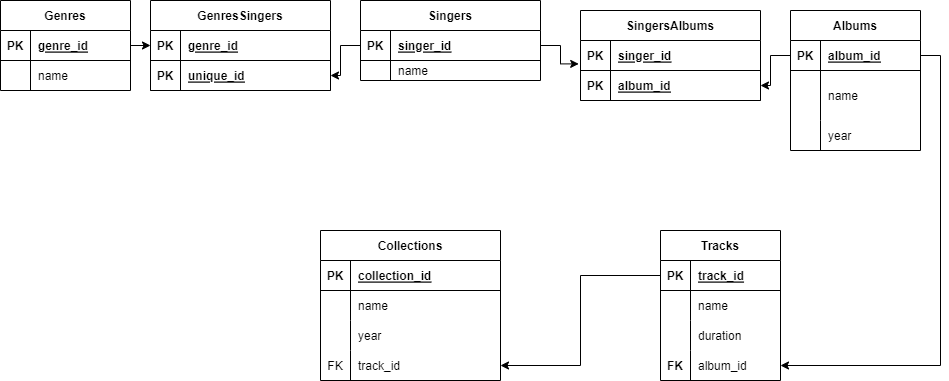

The diagram above was exported from draw.io. Its source (the exported page's mxGraphModel, read from the mxfile embedded in the PNG):
<mxGraphModel dx="1865" dy="575" grid="1" gridSize="10" guides="1" tooltips="1" connect="1" arrows="1" fold="1" page="1" pageScale="1" pageWidth="827" pageHeight="1169" math="0" shadow="0">
  <root>
    <mxCell id="0" />
    <mxCell id="1" parent="0" />
    <mxCell id="U6nxEI9K0FUVyEP7Qxob-1" value="Genres" style="shape=table;startSize=30;container=1;collapsible=1;childLayout=tableLayout;fixedRows=1;rowLines=0;fontStyle=1;align=center;resizeLast=1;" parent="1" vertex="1">
      <mxGeometry x="-110" y="10" width="130" height="90" as="geometry" />
    </mxCell>
    <mxCell id="U6nxEI9K0FUVyEP7Qxob-2" value="" style="shape=tableRow;horizontal=0;startSize=0;swimlaneHead=0;swimlaneBody=0;fillColor=none;collapsible=0;dropTarget=0;points=[[0,0.5],[1,0.5]];portConstraint=eastwest;top=0;left=0;right=0;bottom=1;" parent="U6nxEI9K0FUVyEP7Qxob-1" vertex="1">
      <mxGeometry y="30" width="130" height="30" as="geometry" />
    </mxCell>
    <mxCell id="U6nxEI9K0FUVyEP7Qxob-3" value="PK" style="shape=partialRectangle;connectable=0;fillColor=none;top=0;left=0;bottom=0;right=0;fontStyle=1;overflow=hidden;" parent="U6nxEI9K0FUVyEP7Qxob-2" vertex="1">
      <mxGeometry width="30" height="30" as="geometry">
        <mxRectangle width="30" height="30" as="alternateBounds" />
      </mxGeometry>
    </mxCell>
    <mxCell id="U6nxEI9K0FUVyEP7Qxob-4" value="genre_id" style="shape=partialRectangle;connectable=0;fillColor=none;top=0;left=0;bottom=0;right=0;align=left;spacingLeft=6;fontStyle=5;overflow=hidden;" parent="U6nxEI9K0FUVyEP7Qxob-2" vertex="1">
      <mxGeometry x="30" width="100" height="30" as="geometry">
        <mxRectangle width="100" height="30" as="alternateBounds" />
      </mxGeometry>
    </mxCell>
    <mxCell id="U6nxEI9K0FUVyEP7Qxob-5" value="" style="shape=tableRow;horizontal=0;startSize=0;swimlaneHead=0;swimlaneBody=0;fillColor=none;collapsible=0;dropTarget=0;points=[[0,0.5],[1,0.5]];portConstraint=eastwest;top=0;left=0;right=0;bottom=0;" parent="U6nxEI9K0FUVyEP7Qxob-1" vertex="1">
      <mxGeometry y="60" width="130" height="30" as="geometry" />
    </mxCell>
    <mxCell id="U6nxEI9K0FUVyEP7Qxob-6" value="" style="shape=partialRectangle;connectable=0;fillColor=none;top=0;left=0;bottom=0;right=0;editable=1;overflow=hidden;" parent="U6nxEI9K0FUVyEP7Qxob-5" vertex="1">
      <mxGeometry width="30" height="30" as="geometry">
        <mxRectangle width="30" height="30" as="alternateBounds" />
      </mxGeometry>
    </mxCell>
    <mxCell id="U6nxEI9K0FUVyEP7Qxob-7" value="name" style="shape=partialRectangle;connectable=0;fillColor=none;top=0;left=0;bottom=0;right=0;align=left;spacingLeft=6;overflow=hidden;" parent="U6nxEI9K0FUVyEP7Qxob-5" vertex="1">
      <mxGeometry x="30" width="100" height="30" as="geometry">
        <mxRectangle width="100" height="30" as="alternateBounds" />
      </mxGeometry>
    </mxCell>
    <mxCell id="U6nxEI9K0FUVyEP7Qxob-14" value="Singers" style="shape=table;startSize=30;container=1;collapsible=1;childLayout=tableLayout;fixedRows=1;rowLines=0;fontStyle=1;align=center;resizeLast=1;" parent="1" vertex="1">
      <mxGeometry x="250" y="10" width="180" height="80" as="geometry" />
    </mxCell>
    <mxCell id="U6nxEI9K0FUVyEP7Qxob-15" value="" style="shape=tableRow;horizontal=0;startSize=0;swimlaneHead=0;swimlaneBody=0;fillColor=none;collapsible=0;dropTarget=0;points=[[0,0.5],[1,0.5]];portConstraint=eastwest;top=0;left=0;right=0;bottom=1;" parent="U6nxEI9K0FUVyEP7Qxob-14" vertex="1">
      <mxGeometry y="30" width="180" height="30" as="geometry" />
    </mxCell>
    <mxCell id="U6nxEI9K0FUVyEP7Qxob-16" value="PK" style="shape=partialRectangle;connectable=0;fillColor=none;top=0;left=0;bottom=0;right=0;fontStyle=1;overflow=hidden;" parent="U6nxEI9K0FUVyEP7Qxob-15" vertex="1">
      <mxGeometry width="30" height="30" as="geometry">
        <mxRectangle width="30" height="30" as="alternateBounds" />
      </mxGeometry>
    </mxCell>
    <mxCell id="U6nxEI9K0FUVyEP7Qxob-17" value="singer_id" style="shape=partialRectangle;connectable=0;fillColor=none;top=0;left=0;bottom=0;right=0;align=left;spacingLeft=6;fontStyle=5;overflow=hidden;" parent="U6nxEI9K0FUVyEP7Qxob-15" vertex="1">
      <mxGeometry x="30" width="150" height="30" as="geometry">
        <mxRectangle width="150" height="30" as="alternateBounds" />
      </mxGeometry>
    </mxCell>
    <mxCell id="U6nxEI9K0FUVyEP7Qxob-18" value="" style="shape=tableRow;horizontal=0;startSize=0;swimlaneHead=0;swimlaneBody=0;fillColor=none;collapsible=0;dropTarget=0;points=[[0,0.5],[1,0.5]];portConstraint=eastwest;top=0;left=0;right=0;bottom=0;" parent="U6nxEI9K0FUVyEP7Qxob-14" vertex="1">
      <mxGeometry y="60" width="180" height="20" as="geometry" />
    </mxCell>
    <mxCell id="U6nxEI9K0FUVyEP7Qxob-19" value="" style="shape=partialRectangle;connectable=0;fillColor=none;top=0;left=0;bottom=0;right=0;editable=1;overflow=hidden;" parent="U6nxEI9K0FUVyEP7Qxob-18" vertex="1">
      <mxGeometry width="30" height="20" as="geometry">
        <mxRectangle width="30" height="20" as="alternateBounds" />
      </mxGeometry>
    </mxCell>
    <mxCell id="U6nxEI9K0FUVyEP7Qxob-20" value="name" style="shape=partialRectangle;connectable=0;fillColor=none;top=0;left=0;bottom=0;right=0;align=left;spacingLeft=6;overflow=hidden;" parent="U6nxEI9K0FUVyEP7Qxob-18" vertex="1">
      <mxGeometry x="30" width="150" height="20" as="geometry">
        <mxRectangle width="150" height="20" as="alternateBounds" />
      </mxGeometry>
    </mxCell>
    <mxCell id="U6nxEI9K0FUVyEP7Qxob-27" value="Albums" style="shape=table;startSize=30;container=1;collapsible=1;childLayout=tableLayout;fixedRows=1;rowLines=0;fontStyle=1;align=center;resizeLast=1;" parent="1" vertex="1">
      <mxGeometry x="680" y="20" width="130" height="140" as="geometry" />
    </mxCell>
    <mxCell id="U6nxEI9K0FUVyEP7Qxob-28" value="" style="shape=tableRow;horizontal=0;startSize=0;swimlaneHead=0;swimlaneBody=0;fillColor=none;collapsible=0;dropTarget=0;points=[[0,0.5],[1,0.5]];portConstraint=eastwest;top=0;left=0;right=0;bottom=1;" parent="U6nxEI9K0FUVyEP7Qxob-27" vertex="1">
      <mxGeometry y="30" width="130" height="30" as="geometry" />
    </mxCell>
    <mxCell id="U6nxEI9K0FUVyEP7Qxob-29" value="PK" style="shape=partialRectangle;connectable=0;fillColor=none;top=0;left=0;bottom=0;right=0;fontStyle=1;overflow=hidden;" parent="U6nxEI9K0FUVyEP7Qxob-28" vertex="1">
      <mxGeometry width="30" height="30" as="geometry">
        <mxRectangle width="30" height="30" as="alternateBounds" />
      </mxGeometry>
    </mxCell>
    <mxCell id="U6nxEI9K0FUVyEP7Qxob-30" value="album_id" style="shape=partialRectangle;connectable=0;fillColor=none;top=0;left=0;bottom=0;right=0;align=left;spacingLeft=6;fontStyle=5;overflow=hidden;" parent="U6nxEI9K0FUVyEP7Qxob-28" vertex="1">
      <mxGeometry x="30" width="100" height="30" as="geometry">
        <mxRectangle width="100" height="30" as="alternateBounds" />
      </mxGeometry>
    </mxCell>
    <mxCell id="U6nxEI9K0FUVyEP7Qxob-31" value="" style="shape=tableRow;horizontal=0;startSize=0;swimlaneHead=0;swimlaneBody=0;fillColor=none;collapsible=0;dropTarget=0;points=[[0,0.5],[1,0.5]];portConstraint=eastwest;top=0;left=0;right=0;bottom=0;" parent="U6nxEI9K0FUVyEP7Qxob-27" vertex="1">
      <mxGeometry y="60" width="130" height="50" as="geometry" />
    </mxCell>
    <mxCell id="U6nxEI9K0FUVyEP7Qxob-32" value="" style="shape=partialRectangle;connectable=0;fillColor=none;top=0;left=0;bottom=0;right=0;editable=1;overflow=hidden;" parent="U6nxEI9K0FUVyEP7Qxob-31" vertex="1">
      <mxGeometry width="30" height="50" as="geometry">
        <mxRectangle width="30" height="50" as="alternateBounds" />
      </mxGeometry>
    </mxCell>
    <mxCell id="U6nxEI9K0FUVyEP7Qxob-33" value="name" style="shape=partialRectangle;connectable=0;fillColor=none;top=0;left=0;bottom=0;right=0;align=left;spacingLeft=6;overflow=hidden;" parent="U6nxEI9K0FUVyEP7Qxob-31" vertex="1">
      <mxGeometry x="30" width="100" height="50" as="geometry">
        <mxRectangle width="100" height="50" as="alternateBounds" />
      </mxGeometry>
    </mxCell>
    <mxCell id="U6nxEI9K0FUVyEP7Qxob-34" value="" style="shape=tableRow;horizontal=0;startSize=0;swimlaneHead=0;swimlaneBody=0;fillColor=none;collapsible=0;dropTarget=0;points=[[0,0.5],[1,0.5]];portConstraint=eastwest;top=0;left=0;right=0;bottom=0;" parent="U6nxEI9K0FUVyEP7Qxob-27" vertex="1">
      <mxGeometry y="110" width="130" height="30" as="geometry" />
    </mxCell>
    <mxCell id="U6nxEI9K0FUVyEP7Qxob-35" value="" style="shape=partialRectangle;connectable=0;fillColor=none;top=0;left=0;bottom=0;right=0;editable=1;overflow=hidden;" parent="U6nxEI9K0FUVyEP7Qxob-34" vertex="1">
      <mxGeometry width="30" height="30" as="geometry">
        <mxRectangle width="30" height="30" as="alternateBounds" />
      </mxGeometry>
    </mxCell>
    <mxCell id="U6nxEI9K0FUVyEP7Qxob-36" value="year" style="shape=partialRectangle;connectable=0;fillColor=none;top=0;left=0;bottom=0;right=0;align=left;spacingLeft=6;overflow=hidden;" parent="U6nxEI9K0FUVyEP7Qxob-34" vertex="1">
      <mxGeometry x="30" width="100" height="30" as="geometry">
        <mxRectangle width="100" height="30" as="alternateBounds" />
      </mxGeometry>
    </mxCell>
    <mxCell id="U6nxEI9K0FUVyEP7Qxob-40" value="Tracks" style="shape=table;startSize=30;container=1;collapsible=1;childLayout=tableLayout;fixedRows=1;rowLines=0;fontStyle=1;align=center;resizeLast=1;" parent="1" vertex="1">
      <mxGeometry x="550" y="240" width="120" height="150" as="geometry" />
    </mxCell>
    <mxCell id="U6nxEI9K0FUVyEP7Qxob-41" value="" style="shape=tableRow;horizontal=0;startSize=0;swimlaneHead=0;swimlaneBody=0;fillColor=none;collapsible=0;dropTarget=0;points=[[0,0.5],[1,0.5]];portConstraint=eastwest;top=0;left=0;right=0;bottom=1;" parent="U6nxEI9K0FUVyEP7Qxob-40" vertex="1">
      <mxGeometry y="30" width="120" height="30" as="geometry" />
    </mxCell>
    <mxCell id="U6nxEI9K0FUVyEP7Qxob-42" value="PK" style="shape=partialRectangle;connectable=0;fillColor=none;top=0;left=0;bottom=0;right=0;fontStyle=1;overflow=hidden;" parent="U6nxEI9K0FUVyEP7Qxob-41" vertex="1">
      <mxGeometry width="30" height="30" as="geometry">
        <mxRectangle width="30" height="30" as="alternateBounds" />
      </mxGeometry>
    </mxCell>
    <mxCell id="U6nxEI9K0FUVyEP7Qxob-43" value="track_id" style="shape=partialRectangle;connectable=0;fillColor=none;top=0;left=0;bottom=0;right=0;align=left;spacingLeft=6;fontStyle=5;overflow=hidden;" parent="U6nxEI9K0FUVyEP7Qxob-41" vertex="1">
      <mxGeometry x="30" width="90" height="30" as="geometry">
        <mxRectangle width="90" height="30" as="alternateBounds" />
      </mxGeometry>
    </mxCell>
    <mxCell id="U6nxEI9K0FUVyEP7Qxob-44" value="" style="shape=tableRow;horizontal=0;startSize=0;swimlaneHead=0;swimlaneBody=0;fillColor=none;collapsible=0;dropTarget=0;points=[[0,0.5],[1,0.5]];portConstraint=eastwest;top=0;left=0;right=0;bottom=0;" parent="U6nxEI9K0FUVyEP7Qxob-40" vertex="1">
      <mxGeometry y="60" width="120" height="30" as="geometry" />
    </mxCell>
    <mxCell id="U6nxEI9K0FUVyEP7Qxob-45" value="" style="shape=partialRectangle;connectable=0;fillColor=none;top=0;left=0;bottom=0;right=0;editable=1;overflow=hidden;" parent="U6nxEI9K0FUVyEP7Qxob-44" vertex="1">
      <mxGeometry width="30" height="30" as="geometry">
        <mxRectangle width="30" height="30" as="alternateBounds" />
      </mxGeometry>
    </mxCell>
    <mxCell id="U6nxEI9K0FUVyEP7Qxob-46" value="name" style="shape=partialRectangle;connectable=0;fillColor=none;top=0;left=0;bottom=0;right=0;align=left;spacingLeft=6;overflow=hidden;" parent="U6nxEI9K0FUVyEP7Qxob-44" vertex="1">
      <mxGeometry x="30" width="90" height="30" as="geometry">
        <mxRectangle width="90" height="30" as="alternateBounds" />
      </mxGeometry>
    </mxCell>
    <mxCell id="U6nxEI9K0FUVyEP7Qxob-47" value="" style="shape=tableRow;horizontal=0;startSize=0;swimlaneHead=0;swimlaneBody=0;fillColor=none;collapsible=0;dropTarget=0;points=[[0,0.5],[1,0.5]];portConstraint=eastwest;top=0;left=0;right=0;bottom=0;" parent="U6nxEI9K0FUVyEP7Qxob-40" vertex="1">
      <mxGeometry y="90" width="120" height="30" as="geometry" />
    </mxCell>
    <mxCell id="U6nxEI9K0FUVyEP7Qxob-48" value="" style="shape=partialRectangle;connectable=0;fillColor=none;top=0;left=0;bottom=0;right=0;editable=1;overflow=hidden;" parent="U6nxEI9K0FUVyEP7Qxob-47" vertex="1">
      <mxGeometry width="30" height="30" as="geometry">
        <mxRectangle width="30" height="30" as="alternateBounds" />
      </mxGeometry>
    </mxCell>
    <mxCell id="U6nxEI9K0FUVyEP7Qxob-49" value="duration" style="shape=partialRectangle;connectable=0;fillColor=none;top=0;left=0;bottom=0;right=0;align=left;spacingLeft=6;overflow=hidden;" parent="U6nxEI9K0FUVyEP7Qxob-47" vertex="1">
      <mxGeometry x="30" width="90" height="30" as="geometry">
        <mxRectangle width="90" height="30" as="alternateBounds" />
      </mxGeometry>
    </mxCell>
    <mxCell id="U6nxEI9K0FUVyEP7Qxob-50" value="" style="shape=tableRow;horizontal=0;startSize=0;swimlaneHead=0;swimlaneBody=0;fillColor=none;collapsible=0;dropTarget=0;points=[[0,0.5],[1,0.5]];portConstraint=eastwest;top=0;left=0;right=0;bottom=0;" parent="U6nxEI9K0FUVyEP7Qxob-40" vertex="1">
      <mxGeometry y="120" width="120" height="30" as="geometry" />
    </mxCell>
    <mxCell id="U6nxEI9K0FUVyEP7Qxob-51" value="FK" style="shape=partialRectangle;connectable=0;fillColor=none;top=0;left=0;bottom=0;right=0;editable=1;overflow=hidden;fontStyle=1" parent="U6nxEI9K0FUVyEP7Qxob-50" vertex="1">
      <mxGeometry width="30" height="30" as="geometry">
        <mxRectangle width="30" height="30" as="alternateBounds" />
      </mxGeometry>
    </mxCell>
    <mxCell id="U6nxEI9K0FUVyEP7Qxob-52" value="album_id" style="shape=partialRectangle;connectable=0;fillColor=none;top=0;left=0;bottom=0;right=0;align=left;spacingLeft=6;overflow=hidden;" parent="U6nxEI9K0FUVyEP7Qxob-50" vertex="1">
      <mxGeometry x="30" width="90" height="30" as="geometry">
        <mxRectangle width="90" height="30" as="alternateBounds" />
      </mxGeometry>
    </mxCell>
    <mxCell id="mBvKGqy-zx-wpc6mMcHT-1" value="GenresSingers" style="shape=table;startSize=30;container=1;collapsible=1;childLayout=tableLayout;fixedRows=1;rowLines=0;fontStyle=1;align=center;resizeLast=1;" vertex="1" parent="1">
      <mxGeometry x="40" y="10" width="180" height="90" as="geometry" />
    </mxCell>
    <mxCell id="mBvKGqy-zx-wpc6mMcHT-2" value="" style="shape=tableRow;horizontal=0;startSize=0;swimlaneHead=0;swimlaneBody=0;fillColor=none;collapsible=0;dropTarget=0;points=[[0,0.5],[1,0.5]];portConstraint=eastwest;top=0;left=0;right=0;bottom=1;" vertex="1" parent="mBvKGqy-zx-wpc6mMcHT-1">
      <mxGeometry y="30" width="180" height="30" as="geometry" />
    </mxCell>
    <mxCell id="mBvKGqy-zx-wpc6mMcHT-3" value="PK" style="shape=partialRectangle;connectable=0;fillColor=none;top=0;left=0;bottom=0;right=0;fontStyle=1;overflow=hidden;" vertex="1" parent="mBvKGqy-zx-wpc6mMcHT-2">
      <mxGeometry width="30" height="30" as="geometry">
        <mxRectangle width="30" height="30" as="alternateBounds" />
      </mxGeometry>
    </mxCell>
    <mxCell id="mBvKGqy-zx-wpc6mMcHT-4" value="genre_id" style="shape=partialRectangle;connectable=0;fillColor=none;top=0;left=0;bottom=0;right=0;align=left;spacingLeft=6;fontStyle=5;overflow=hidden;" vertex="1" parent="mBvKGqy-zx-wpc6mMcHT-2">
      <mxGeometry x="30" width="150" height="30" as="geometry">
        <mxRectangle width="150" height="30" as="alternateBounds" />
      </mxGeometry>
    </mxCell>
    <mxCell id="mBvKGqy-zx-wpc6mMcHT-14" value="" style="shape=tableRow;horizontal=0;startSize=0;swimlaneHead=0;swimlaneBody=0;fillColor=none;collapsible=0;dropTarget=0;points=[[0,0.5],[1,0.5]];portConstraint=eastwest;top=0;left=0;right=0;bottom=1;" vertex="1" parent="mBvKGqy-zx-wpc6mMcHT-1">
      <mxGeometry y="60" width="180" height="30" as="geometry" />
    </mxCell>
    <mxCell id="mBvKGqy-zx-wpc6mMcHT-15" value="PK" style="shape=partialRectangle;connectable=0;fillColor=none;top=0;left=0;bottom=0;right=0;fontStyle=1;overflow=hidden;" vertex="1" parent="mBvKGqy-zx-wpc6mMcHT-14">
      <mxGeometry width="30" height="30" as="geometry">
        <mxRectangle width="30" height="30" as="alternateBounds" />
      </mxGeometry>
    </mxCell>
    <mxCell id="mBvKGqy-zx-wpc6mMcHT-16" value="unique_id" style="shape=partialRectangle;connectable=0;fillColor=none;top=0;left=0;bottom=0;right=0;align=left;spacingLeft=6;fontStyle=5;overflow=hidden;" vertex="1" parent="mBvKGqy-zx-wpc6mMcHT-14">
      <mxGeometry x="30" width="150" height="30" as="geometry">
        <mxRectangle width="150" height="30" as="alternateBounds" />
      </mxGeometry>
    </mxCell>
    <mxCell id="mBvKGqy-zx-wpc6mMcHT-27" style="edgeStyle=orthogonalEdgeStyle;rounded=0;orthogonalLoop=1;jettySize=auto;html=1;exitX=1;exitY=0.5;exitDx=0;exitDy=0;entryX=0;entryY=0.5;entryDx=0;entryDy=0;" edge="1" parent="1" source="U6nxEI9K0FUVyEP7Qxob-2" target="mBvKGqy-zx-wpc6mMcHT-2">
      <mxGeometry relative="1" as="geometry" />
    </mxCell>
    <mxCell id="mBvKGqy-zx-wpc6mMcHT-28" style="edgeStyle=orthogonalEdgeStyle;rounded=0;orthogonalLoop=1;jettySize=auto;html=1;exitX=0;exitY=0.5;exitDx=0;exitDy=0;entryX=1;entryY=0.5;entryDx=0;entryDy=0;" edge="1" parent="1" source="U6nxEI9K0FUVyEP7Qxob-15" target="mBvKGqy-zx-wpc6mMcHT-14">
      <mxGeometry relative="1" as="geometry" />
    </mxCell>
    <mxCell id="mBvKGqy-zx-wpc6mMcHT-29" value="SingersAlbums" style="shape=table;startSize=30;container=1;collapsible=1;childLayout=tableLayout;fixedRows=1;rowLines=0;fontStyle=1;align=center;resizeLast=1;" vertex="1" parent="1">
      <mxGeometry x="470" y="20" width="180" height="90" as="geometry" />
    </mxCell>
    <mxCell id="mBvKGqy-zx-wpc6mMcHT-30" value="" style="shape=tableRow;horizontal=0;startSize=0;swimlaneHead=0;swimlaneBody=0;fillColor=none;collapsible=0;dropTarget=0;points=[[0,0.5],[1,0.5]];portConstraint=eastwest;top=0;left=0;right=0;bottom=1;" vertex="1" parent="mBvKGqy-zx-wpc6mMcHT-29">
      <mxGeometry y="30" width="180" height="30" as="geometry" />
    </mxCell>
    <mxCell id="mBvKGqy-zx-wpc6mMcHT-31" value="PK" style="shape=partialRectangle;connectable=0;fillColor=none;top=0;left=0;bottom=0;right=0;fontStyle=1;overflow=hidden;" vertex="1" parent="mBvKGqy-zx-wpc6mMcHT-30">
      <mxGeometry width="30" height="30" as="geometry">
        <mxRectangle width="30" height="30" as="alternateBounds" />
      </mxGeometry>
    </mxCell>
    <mxCell id="mBvKGqy-zx-wpc6mMcHT-32" value="singer_id" style="shape=partialRectangle;connectable=0;fillColor=none;top=0;left=0;bottom=0;right=0;align=left;spacingLeft=6;fontStyle=5;overflow=hidden;" vertex="1" parent="mBvKGqy-zx-wpc6mMcHT-30">
      <mxGeometry x="30" width="150" height="30" as="geometry">
        <mxRectangle width="150" height="30" as="alternateBounds" />
      </mxGeometry>
    </mxCell>
    <mxCell id="mBvKGqy-zx-wpc6mMcHT-42" value="" style="shape=tableRow;horizontal=0;startSize=0;swimlaneHead=0;swimlaneBody=0;fillColor=none;collapsible=0;dropTarget=0;points=[[0,0.5],[1,0.5]];portConstraint=eastwest;top=0;left=0;right=0;bottom=1;" vertex="1" parent="mBvKGqy-zx-wpc6mMcHT-29">
      <mxGeometry y="60" width="180" height="30" as="geometry" />
    </mxCell>
    <mxCell id="mBvKGqy-zx-wpc6mMcHT-43" value="PK" style="shape=partialRectangle;connectable=0;fillColor=none;top=0;left=0;bottom=0;right=0;fontStyle=1;overflow=hidden;" vertex="1" parent="mBvKGqy-zx-wpc6mMcHT-42">
      <mxGeometry width="30" height="30" as="geometry">
        <mxRectangle width="30" height="30" as="alternateBounds" />
      </mxGeometry>
    </mxCell>
    <mxCell id="mBvKGqy-zx-wpc6mMcHT-44" value="album_id" style="shape=partialRectangle;connectable=0;fillColor=none;top=0;left=0;bottom=0;right=0;align=left;spacingLeft=6;fontStyle=5;overflow=hidden;" vertex="1" parent="mBvKGqy-zx-wpc6mMcHT-42">
      <mxGeometry x="30" width="150" height="30" as="geometry">
        <mxRectangle width="150" height="30" as="alternateBounds" />
      </mxGeometry>
    </mxCell>
    <mxCell id="mBvKGqy-zx-wpc6mMcHT-47" style="edgeStyle=orthogonalEdgeStyle;rounded=0;orthogonalLoop=1;jettySize=auto;html=1;exitX=1;exitY=0.5;exitDx=0;exitDy=0;entryX=-0.01;entryY=0.78;entryDx=0;entryDy=0;entryPerimeter=0;" edge="1" parent="1" source="U6nxEI9K0FUVyEP7Qxob-15" target="mBvKGqy-zx-wpc6mMcHT-30">
      <mxGeometry relative="1" as="geometry" />
    </mxCell>
    <mxCell id="mBvKGqy-zx-wpc6mMcHT-48" style="edgeStyle=orthogonalEdgeStyle;rounded=0;orthogonalLoop=1;jettySize=auto;html=1;exitX=0;exitY=0.5;exitDx=0;exitDy=0;entryX=1;entryY=0.5;entryDx=0;entryDy=0;" edge="1" parent="1" source="U6nxEI9K0FUVyEP7Qxob-28" target="mBvKGqy-zx-wpc6mMcHT-42">
      <mxGeometry relative="1" as="geometry" />
    </mxCell>
    <mxCell id="mBvKGqy-zx-wpc6mMcHT-49" value="Collections" style="shape=table;startSize=30;container=1;collapsible=1;childLayout=tableLayout;fixedRows=1;rowLines=0;fontStyle=1;align=center;resizeLast=1;" vertex="1" parent="1">
      <mxGeometry x="210" y="240" width="180" height="150" as="geometry" />
    </mxCell>
    <mxCell id="mBvKGqy-zx-wpc6mMcHT-50" value="" style="shape=tableRow;horizontal=0;startSize=0;swimlaneHead=0;swimlaneBody=0;fillColor=none;collapsible=0;dropTarget=0;points=[[0,0.5],[1,0.5]];portConstraint=eastwest;top=0;left=0;right=0;bottom=1;" vertex="1" parent="mBvKGqy-zx-wpc6mMcHT-49">
      <mxGeometry y="30" width="180" height="30" as="geometry" />
    </mxCell>
    <mxCell id="mBvKGqy-zx-wpc6mMcHT-51" value="PK" style="shape=partialRectangle;connectable=0;fillColor=none;top=0;left=0;bottom=0;right=0;fontStyle=1;overflow=hidden;" vertex="1" parent="mBvKGqy-zx-wpc6mMcHT-50">
      <mxGeometry width="30" height="30" as="geometry">
        <mxRectangle width="30" height="30" as="alternateBounds" />
      </mxGeometry>
    </mxCell>
    <mxCell id="mBvKGqy-zx-wpc6mMcHT-52" value="collection_id" style="shape=partialRectangle;connectable=0;fillColor=none;top=0;left=0;bottom=0;right=0;align=left;spacingLeft=6;fontStyle=5;overflow=hidden;" vertex="1" parent="mBvKGqy-zx-wpc6mMcHT-50">
      <mxGeometry x="30" width="150" height="30" as="geometry">
        <mxRectangle width="150" height="30" as="alternateBounds" />
      </mxGeometry>
    </mxCell>
    <mxCell id="mBvKGqy-zx-wpc6mMcHT-53" value="" style="shape=tableRow;horizontal=0;startSize=0;swimlaneHead=0;swimlaneBody=0;fillColor=none;collapsible=0;dropTarget=0;points=[[0,0.5],[1,0.5]];portConstraint=eastwest;top=0;left=0;right=0;bottom=0;" vertex="1" parent="mBvKGqy-zx-wpc6mMcHT-49">
      <mxGeometry y="60" width="180" height="30" as="geometry" />
    </mxCell>
    <mxCell id="mBvKGqy-zx-wpc6mMcHT-54" value="" style="shape=partialRectangle;connectable=0;fillColor=none;top=0;left=0;bottom=0;right=0;editable=1;overflow=hidden;" vertex="1" parent="mBvKGqy-zx-wpc6mMcHT-53">
      <mxGeometry width="30" height="30" as="geometry">
        <mxRectangle width="30" height="30" as="alternateBounds" />
      </mxGeometry>
    </mxCell>
    <mxCell id="mBvKGqy-zx-wpc6mMcHT-55" value="name" style="shape=partialRectangle;connectable=0;fillColor=none;top=0;left=0;bottom=0;right=0;align=left;spacingLeft=6;overflow=hidden;" vertex="1" parent="mBvKGqy-zx-wpc6mMcHT-53">
      <mxGeometry x="30" width="150" height="30" as="geometry">
        <mxRectangle width="150" height="30" as="alternateBounds" />
      </mxGeometry>
    </mxCell>
    <mxCell id="mBvKGqy-zx-wpc6mMcHT-56" value="" style="shape=tableRow;horizontal=0;startSize=0;swimlaneHead=0;swimlaneBody=0;fillColor=none;collapsible=0;dropTarget=0;points=[[0,0.5],[1,0.5]];portConstraint=eastwest;top=0;left=0;right=0;bottom=0;" vertex="1" parent="mBvKGqy-zx-wpc6mMcHT-49">
      <mxGeometry y="90" width="180" height="30" as="geometry" />
    </mxCell>
    <mxCell id="mBvKGqy-zx-wpc6mMcHT-57" value="" style="shape=partialRectangle;connectable=0;fillColor=none;top=0;left=0;bottom=0;right=0;editable=1;overflow=hidden;" vertex="1" parent="mBvKGqy-zx-wpc6mMcHT-56">
      <mxGeometry width="30" height="30" as="geometry">
        <mxRectangle width="30" height="30" as="alternateBounds" />
      </mxGeometry>
    </mxCell>
    <mxCell id="mBvKGqy-zx-wpc6mMcHT-58" value="year" style="shape=partialRectangle;connectable=0;fillColor=none;top=0;left=0;bottom=0;right=0;align=left;spacingLeft=6;overflow=hidden;" vertex="1" parent="mBvKGqy-zx-wpc6mMcHT-56">
      <mxGeometry x="30" width="150" height="30" as="geometry">
        <mxRectangle width="150" height="30" as="alternateBounds" />
      </mxGeometry>
    </mxCell>
    <mxCell id="mBvKGqy-zx-wpc6mMcHT-59" value="" style="shape=tableRow;horizontal=0;startSize=0;swimlaneHead=0;swimlaneBody=0;fillColor=none;collapsible=0;dropTarget=0;points=[[0,0.5],[1,0.5]];portConstraint=eastwest;top=0;left=0;right=0;bottom=0;" vertex="1" parent="mBvKGqy-zx-wpc6mMcHT-49">
      <mxGeometry y="120" width="180" height="30" as="geometry" />
    </mxCell>
    <mxCell id="mBvKGqy-zx-wpc6mMcHT-60" value="FK" style="shape=partialRectangle;connectable=0;fillColor=none;top=0;left=0;bottom=0;right=0;editable=1;overflow=hidden;" vertex="1" parent="mBvKGqy-zx-wpc6mMcHT-59">
      <mxGeometry width="30" height="30" as="geometry">
        <mxRectangle width="30" height="30" as="alternateBounds" />
      </mxGeometry>
    </mxCell>
    <mxCell id="mBvKGqy-zx-wpc6mMcHT-61" value="track_id" style="shape=partialRectangle;connectable=0;fillColor=none;top=0;left=0;bottom=0;right=0;align=left;spacingLeft=6;overflow=hidden;" vertex="1" parent="mBvKGqy-zx-wpc6mMcHT-59">
      <mxGeometry x="30" width="150" height="30" as="geometry">
        <mxRectangle width="150" height="30" as="alternateBounds" />
      </mxGeometry>
    </mxCell>
    <mxCell id="mBvKGqy-zx-wpc6mMcHT-62" style="edgeStyle=orthogonalEdgeStyle;rounded=0;orthogonalLoop=1;jettySize=auto;html=1;exitX=0;exitY=0.5;exitDx=0;exitDy=0;entryX=1;entryY=0.5;entryDx=0;entryDy=0;" edge="1" parent="1" source="U6nxEI9K0FUVyEP7Qxob-41" target="mBvKGqy-zx-wpc6mMcHT-59">
      <mxGeometry relative="1" as="geometry" />
    </mxCell>
    <mxCell id="mBvKGqy-zx-wpc6mMcHT-63" style="edgeStyle=orthogonalEdgeStyle;rounded=0;orthogonalLoop=1;jettySize=auto;html=1;exitX=1;exitY=0.5;exitDx=0;exitDy=0;entryX=1;entryY=0.5;entryDx=0;entryDy=0;" edge="1" parent="1" source="U6nxEI9K0FUVyEP7Qxob-28" target="U6nxEI9K0FUVyEP7Qxob-50">
      <mxGeometry relative="1" as="geometry" />
    </mxCell>
  </root>
</mxGraphModel>